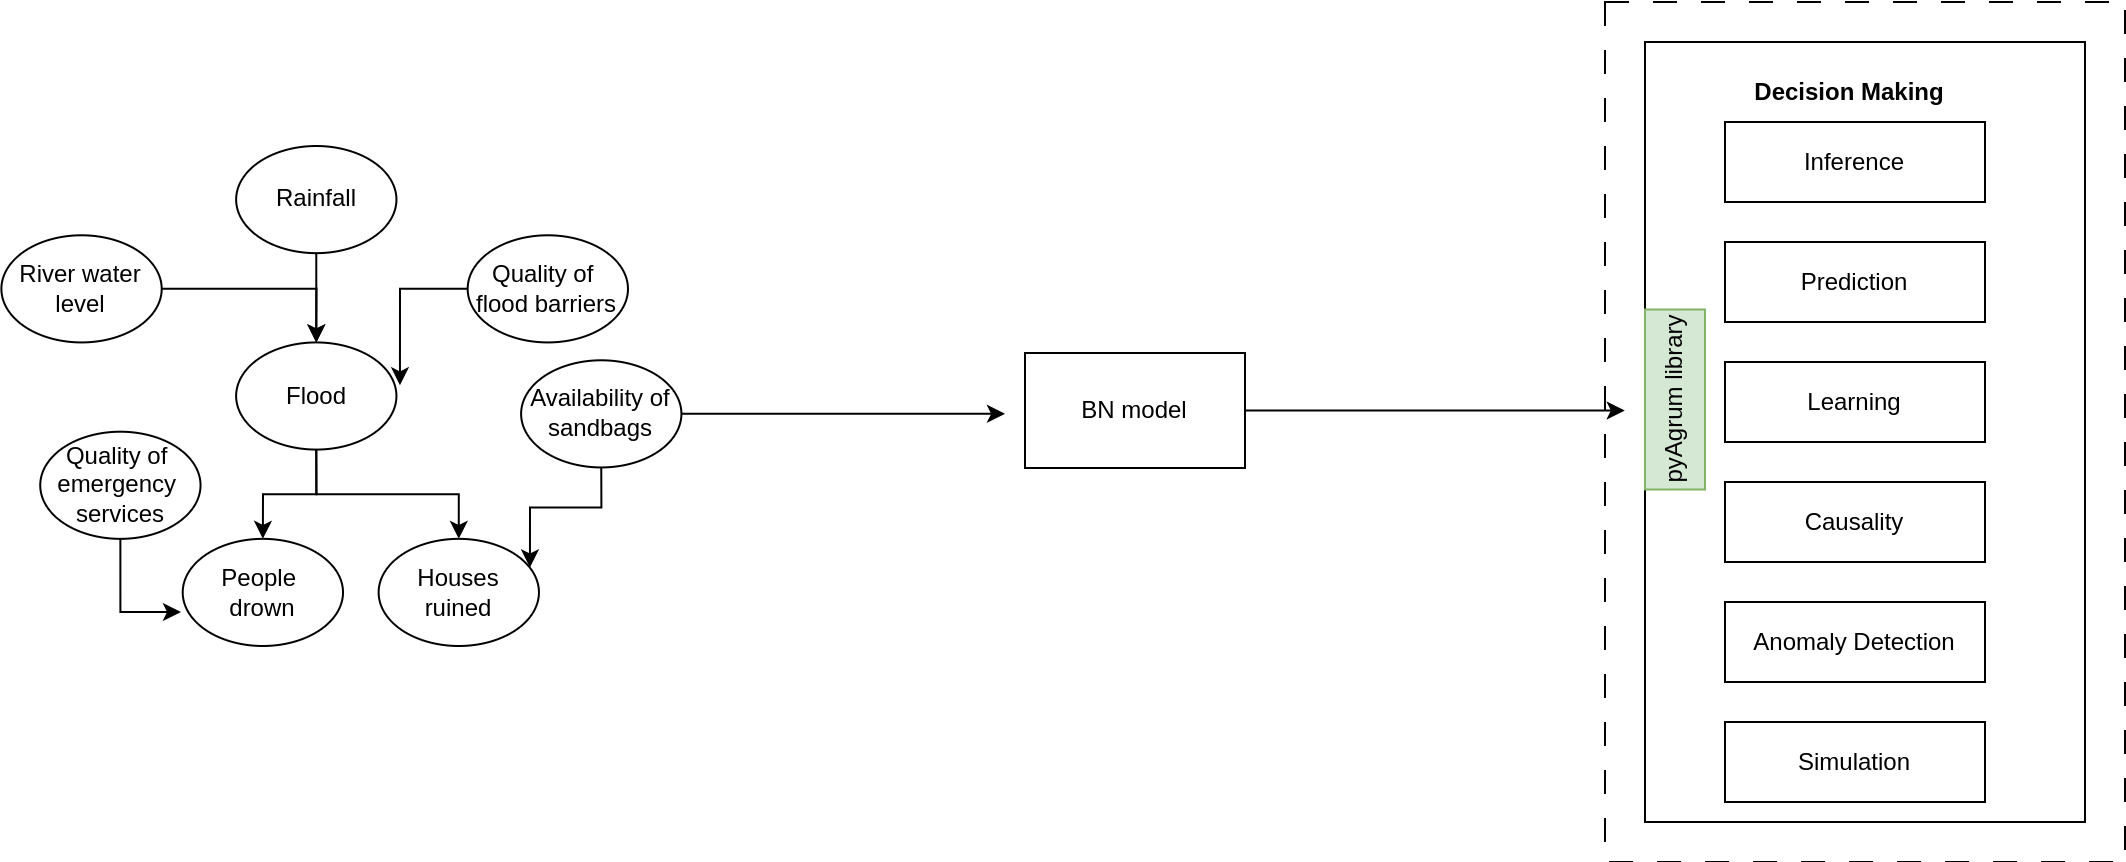

The diagram above was exported from draw.io. Its source (the exported page's mxGraphModel, read from the mxfile embedded in the PNG):
<mxGraphModel dx="2284" dy="803" grid="1" gridSize="10" guides="1" tooltips="1" connect="1" arrows="1" fold="1" page="1" pageScale="1" pageWidth="850" pageHeight="1100" math="0" shadow="0">
  <root>
    <mxCell id="0" />
    <mxCell id="1" parent="0" />
    <mxCell id="KI8_gUd-KDOwaCHcAdiZ-1" value="BN model" style="rounded=0;whiteSpace=wrap;html=1;" vertex="1" parent="1">
      <mxGeometry x="40" y="493" width="110" height="57.5" as="geometry" />
    </mxCell>
    <mxCell id="KI8_gUd-KDOwaCHcAdiZ-2" value="" style="group" connectable="0" vertex="1" parent="1">
      <mxGeometry x="-471.8" y="389.5" width="340" height="250" as="geometry" />
    </mxCell>
    <mxCell id="KI8_gUd-KDOwaCHcAdiZ-3" value="River water&lt;br&gt;level" style="ellipse;whiteSpace=wrap;html=1;" vertex="1" parent="KI8_gUd-KDOwaCHcAdiZ-2">
      <mxGeometry y="44.642857142857146" width="80.14667365112625" height="53.57142857142858" as="geometry" />
    </mxCell>
    <mxCell id="KI8_gUd-KDOwaCHcAdiZ-4" value="Flood" style="ellipse;whiteSpace=wrap;html=1;" vertex="1" parent="KI8_gUd-KDOwaCHcAdiZ-2">
      <mxGeometry x="117.37035096909378" y="98.21428571428572" width="80.14667365112625" height="53.57142857142858" as="geometry" />
    </mxCell>
    <mxCell id="KI8_gUd-KDOwaCHcAdiZ-5" value="" style="edgeStyle=orthogonalEdgeStyle;rounded=0;orthogonalLoop=1;jettySize=auto;html=1;" edge="1" parent="KI8_gUd-KDOwaCHcAdiZ-2" source="KI8_gUd-KDOwaCHcAdiZ-3" target="KI8_gUd-KDOwaCHcAdiZ-4">
      <mxGeometry relative="1" as="geometry" />
    </mxCell>
    <mxCell id="KI8_gUd-KDOwaCHcAdiZ-6" value="" style="edgeStyle=orthogonalEdgeStyle;rounded=0;orthogonalLoop=1;jettySize=auto;html=1;" edge="1" parent="KI8_gUd-KDOwaCHcAdiZ-2" source="KI8_gUd-KDOwaCHcAdiZ-7" target="KI8_gUd-KDOwaCHcAdiZ-4">
      <mxGeometry relative="1" as="geometry" />
    </mxCell>
    <mxCell id="KI8_gUd-KDOwaCHcAdiZ-7" value="Rainfall" style="ellipse;whiteSpace=wrap;html=1;" vertex="1" parent="KI8_gUd-KDOwaCHcAdiZ-2">
      <mxGeometry x="117.37035096909378" width="80.14667365112625" height="53.57142857142858" as="geometry" />
    </mxCell>
    <mxCell id="KI8_gUd-KDOwaCHcAdiZ-8" value="Quality of&amp;nbsp;&lt;br&gt;flood barriers" style="ellipse;whiteSpace=wrap;html=1;" vertex="1" parent="KI8_gUd-KDOwaCHcAdiZ-2">
      <mxGeometry x="233.137768465165" y="44.642857142857146" width="80.14667365112625" height="53.57142857142858" as="geometry" />
    </mxCell>
    <mxCell id="KI8_gUd-KDOwaCHcAdiZ-32" style="edgeStyle=orthogonalEdgeStyle;rounded=0;orthogonalLoop=1;jettySize=auto;html=1;" edge="1" parent="KI8_gUd-KDOwaCHcAdiZ-2" source="KI8_gUd-KDOwaCHcAdiZ-9">
      <mxGeometry relative="1" as="geometry">
        <mxPoint x="501.8" y="133.92857142857133" as="targetPoint" />
      </mxGeometry>
    </mxCell>
    <mxCell id="KI8_gUd-KDOwaCHcAdiZ-9" value="Availability of sandbags" style="ellipse;whiteSpace=wrap;html=1;" vertex="1" parent="KI8_gUd-KDOwaCHcAdiZ-2">
      <mxGeometry x="259.8533263488738" y="107.14285714285715" width="80.14667365112625" height="53.57142857142858" as="geometry" />
    </mxCell>
    <mxCell id="KI8_gUd-KDOwaCHcAdiZ-10" value="Houses&lt;br&gt;ruined" style="ellipse;whiteSpace=wrap;html=1;" vertex="1" parent="KI8_gUd-KDOwaCHcAdiZ-2">
      <mxGeometry x="188.61183865898377" y="196.42857142857144" width="80.14667365112625" height="53.57142857142858" as="geometry" />
    </mxCell>
    <mxCell id="KI8_gUd-KDOwaCHcAdiZ-11" value="People&amp;nbsp;&lt;br&gt;drown" style="ellipse;whiteSpace=wrap;html=1;" vertex="1" parent="KI8_gUd-KDOwaCHcAdiZ-2">
      <mxGeometry x="90.65479308538502" y="196.42857142857144" width="80.14667365112625" height="53.57142857142858" as="geometry" />
    </mxCell>
    <mxCell id="KI8_gUd-KDOwaCHcAdiZ-12" value="Quality of&amp;nbsp;&lt;br&gt;emergency&amp;nbsp;&lt;br&gt;services" style="ellipse;whiteSpace=wrap;html=1;" vertex="1" parent="KI8_gUd-KDOwaCHcAdiZ-2">
      <mxGeometry x="19.413305395495033" y="142.85714285714286" width="80.14667365112625" height="53.57142857142858" as="geometry" />
    </mxCell>
    <mxCell id="KI8_gUd-KDOwaCHcAdiZ-13" style="edgeStyle=orthogonalEdgeStyle;rounded=0;orthogonalLoop=1;jettySize=auto;html=1;" edge="1" parent="KI8_gUd-KDOwaCHcAdiZ-2" source="KI8_gUd-KDOwaCHcAdiZ-4" target="KI8_gUd-KDOwaCHcAdiZ-10">
      <mxGeometry relative="1" as="geometry" />
    </mxCell>
    <mxCell id="KI8_gUd-KDOwaCHcAdiZ-14" style="edgeStyle=orthogonalEdgeStyle;rounded=0;orthogonalLoop=1;jettySize=auto;html=1;entryX=1.022;entryY=0.4;entryDx=0;entryDy=0;entryPerimeter=0;" edge="1" parent="KI8_gUd-KDOwaCHcAdiZ-2" source="KI8_gUd-KDOwaCHcAdiZ-8" target="KI8_gUd-KDOwaCHcAdiZ-4">
      <mxGeometry relative="1" as="geometry" />
    </mxCell>
    <mxCell id="KI8_gUd-KDOwaCHcAdiZ-15" style="edgeStyle=orthogonalEdgeStyle;rounded=0;orthogonalLoop=1;jettySize=auto;html=1;entryX=-0.011;entryY=0.683;entryDx=0;entryDy=0;entryPerimeter=0;" edge="1" parent="KI8_gUd-KDOwaCHcAdiZ-2" source="KI8_gUd-KDOwaCHcAdiZ-12" target="KI8_gUd-KDOwaCHcAdiZ-11">
      <mxGeometry relative="1" as="geometry" />
    </mxCell>
    <mxCell id="KI8_gUd-KDOwaCHcAdiZ-16" style="edgeStyle=orthogonalEdgeStyle;rounded=0;orthogonalLoop=1;jettySize=auto;html=1;" edge="1" parent="KI8_gUd-KDOwaCHcAdiZ-2" source="KI8_gUd-KDOwaCHcAdiZ-4" target="KI8_gUd-KDOwaCHcAdiZ-11">
      <mxGeometry relative="1" as="geometry" />
    </mxCell>
    <mxCell id="KI8_gUd-KDOwaCHcAdiZ-17" style="edgeStyle=orthogonalEdgeStyle;rounded=0;orthogonalLoop=1;jettySize=auto;html=1;entryX=0.944;entryY=0.267;entryDx=0;entryDy=0;entryPerimeter=0;" edge="1" parent="KI8_gUd-KDOwaCHcAdiZ-2" source="KI8_gUd-KDOwaCHcAdiZ-9" target="KI8_gUd-KDOwaCHcAdiZ-10">
      <mxGeometry relative="1" as="geometry" />
    </mxCell>
    <mxCell id="KI8_gUd-KDOwaCHcAdiZ-18" value="" style="group" connectable="0" vertex="1" parent="1">
      <mxGeometry x="330" y="317.5" width="260" height="430" as="geometry" />
    </mxCell>
    <mxCell id="KI8_gUd-KDOwaCHcAdiZ-19" value="" style="group" connectable="0" vertex="1" parent="KI8_gUd-KDOwaCHcAdiZ-18">
      <mxGeometry x="20" y="20" width="220" height="390" as="geometry" />
    </mxCell>
    <mxCell id="KI8_gUd-KDOwaCHcAdiZ-20" value="" style="rounded=0;whiteSpace=wrap;html=1;" vertex="1" parent="KI8_gUd-KDOwaCHcAdiZ-19">
      <mxGeometry width="220" height="390" as="geometry" />
    </mxCell>
    <mxCell id="KI8_gUd-KDOwaCHcAdiZ-21" value="&lt;b&gt;Decision Making&lt;/b&gt;" style="text;html=1;strokeColor=none;fillColor=none;align=center;verticalAlign=middle;whiteSpace=wrap;rounded=0;" vertex="1" parent="KI8_gUd-KDOwaCHcAdiZ-19">
      <mxGeometry x="50" y="10" width="105" height="30" as="geometry" />
    </mxCell>
    <mxCell id="KI8_gUd-KDOwaCHcAdiZ-22" value="" style="group" connectable="0" vertex="1" parent="KI8_gUd-KDOwaCHcAdiZ-19">
      <mxGeometry width="220" height="390" as="geometry" />
    </mxCell>
    <mxCell id="KI8_gUd-KDOwaCHcAdiZ-23" value="Prediction" style="rounded=0;whiteSpace=wrap;html=1;" vertex="1" parent="KI8_gUd-KDOwaCHcAdiZ-22">
      <mxGeometry x="40" y="100" width="130" height="40" as="geometry" />
    </mxCell>
    <mxCell id="KI8_gUd-KDOwaCHcAdiZ-24" value="Learning" style="rounded=0;whiteSpace=wrap;html=1;" vertex="1" parent="KI8_gUd-KDOwaCHcAdiZ-22">
      <mxGeometry x="40" y="160" width="130" height="40" as="geometry" />
    </mxCell>
    <mxCell id="KI8_gUd-KDOwaCHcAdiZ-25" value="Causality" style="rounded=0;whiteSpace=wrap;html=1;" vertex="1" parent="KI8_gUd-KDOwaCHcAdiZ-22">
      <mxGeometry x="40" y="220" width="130" height="40" as="geometry" />
    </mxCell>
    <mxCell id="KI8_gUd-KDOwaCHcAdiZ-26" value="Anomaly Detection" style="rounded=0;whiteSpace=wrap;html=1;" vertex="1" parent="KI8_gUd-KDOwaCHcAdiZ-22">
      <mxGeometry x="40" y="280" width="130" height="40" as="geometry" />
    </mxCell>
    <mxCell id="KI8_gUd-KDOwaCHcAdiZ-27" value="Simulation" style="rounded=0;whiteSpace=wrap;html=1;" vertex="1" parent="KI8_gUd-KDOwaCHcAdiZ-22">
      <mxGeometry x="40" y="340" width="130" height="40" as="geometry" />
    </mxCell>
    <mxCell id="KI8_gUd-KDOwaCHcAdiZ-28" value="Inference" style="rounded=0;whiteSpace=wrap;html=1;" vertex="1" parent="KI8_gUd-KDOwaCHcAdiZ-22">
      <mxGeometry x="40" y="40" width="130" height="40" as="geometry" />
    </mxCell>
    <mxCell id="KI8_gUd-KDOwaCHcAdiZ-29" value="" style="rounded=0;whiteSpace=wrap;html=1;dashed=1;dashPattern=12 12;fillColor=none;" vertex="1" parent="KI8_gUd-KDOwaCHcAdiZ-18">
      <mxGeometry width="260" height="430" as="geometry" />
    </mxCell>
    <mxCell id="KI8_gUd-KDOwaCHcAdiZ-30" value="pyAgrum&amp;nbsp;library" style="text;html=1;strokeColor=#82b366;fillColor=#d5e8d4;align=center;verticalAlign=middle;whiteSpace=wrap;rounded=0;rotation=-90;" vertex="1" parent="KI8_gUd-KDOwaCHcAdiZ-18">
      <mxGeometry x="-10" y="183.75" width="90" height="30" as="geometry" />
    </mxCell>
    <mxCell id="KI8_gUd-KDOwaCHcAdiZ-33" style="edgeStyle=orthogonalEdgeStyle;rounded=0;orthogonalLoop=1;jettySize=auto;html=1;entryX=0.038;entryY=0.475;entryDx=0;entryDy=0;entryPerimeter=0;" edge="1" parent="1" source="KI8_gUd-KDOwaCHcAdiZ-1" target="KI8_gUd-KDOwaCHcAdiZ-29">
      <mxGeometry relative="1" as="geometry" />
    </mxCell>
  </root>
</mxGraphModel>